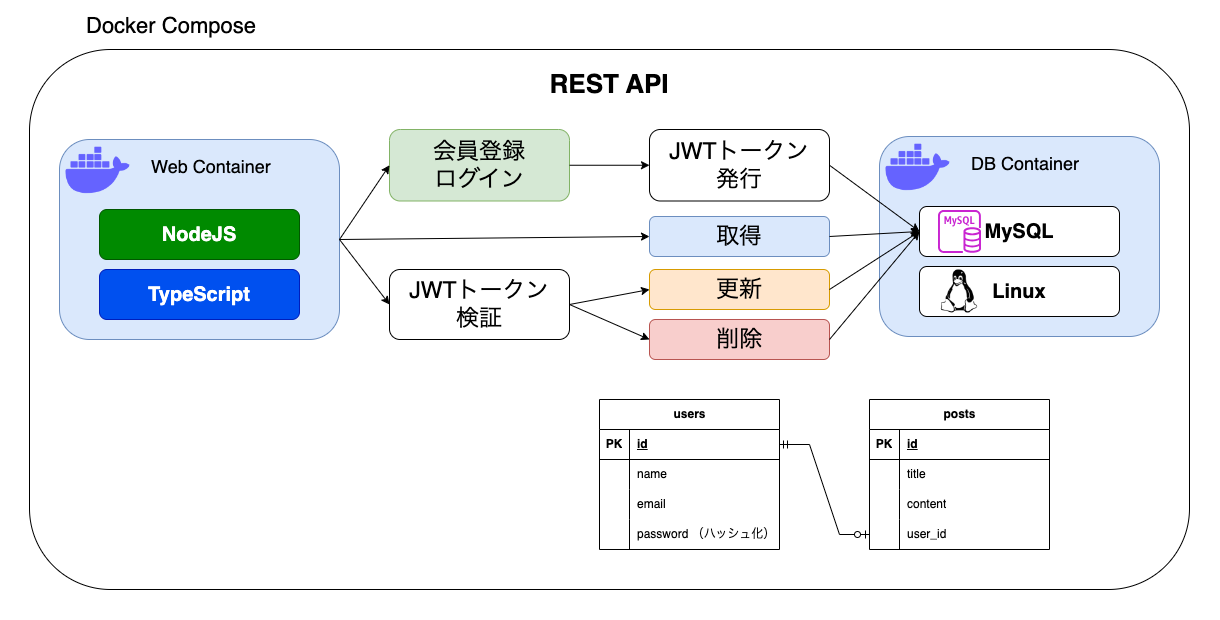

The diagram above was exported from draw.io. Its source (the exported page's mxGraphModel, read from the mxfile embedded in the PNG):
<mxGraphModel dx="2021" dy="928" grid="1" gridSize="10" guides="1" tooltips="1" connect="1" arrows="1" fold="1" page="1" pageScale="1" pageWidth="827" pageHeight="1169" math="0" shadow="0">
  <root>
    <mxCell id="0" />
    <mxCell id="1" parent="0" />
    <mxCell id="bS3QPwmq67NfJXnXUcan-64" value="" style="rounded=0;whiteSpace=wrap;html=1;strokeWidth=0;strokeColor=#ffffff;" vertex="1" parent="1">
      <mxGeometry x="-20" y="20" width="1220" height="620" as="geometry" />
    </mxCell>
    <mxCell id="bS3QPwmq67NfJXnXUcan-59" value="" style="rounded=1;whiteSpace=wrap;html=1;" vertex="1" parent="1">
      <mxGeometry x="10" y="70" width="1160" height="540" as="geometry" />
    </mxCell>
    <mxCell id="bS3QPwmq67NfJXnXUcan-3" value="" style="rounded=1;whiteSpace=wrap;html=1;fillColor=#dae8fc;strokeColor=#6c8ebf;" vertex="1" parent="1">
      <mxGeometry x="40" y="160" width="280" height="200" as="geometry" />
    </mxCell>
    <mxCell id="bS3QPwmq67NfJXnXUcan-4" value="" style="shape=image;html=1;verticalAlign=top;verticalLabelPosition=bottom;labelBackgroundColor=#ffffff;imageAspect=0;aspect=fixed;image=https://cdn1.iconfinder.com/data/icons/unicons-line-vol-3/24/docker-128.png" vertex="1" parent="1">
      <mxGeometry x="40" y="153" width="77" height="77" as="geometry" />
    </mxCell>
    <mxCell id="bS3QPwmq67NfJXnXUcan-5" value="&lt;font style=&quot;font-size: 18px;&quot;&gt;Web Container&lt;/font&gt;" style="text;strokeColor=none;align=left;fillColor=none;html=1;verticalAlign=middle;whiteSpace=wrap;rounded=0;" vertex="1" parent="1">
      <mxGeometry x="130" y="164" width="170" height="46" as="geometry" />
    </mxCell>
    <mxCell id="bS3QPwmq67NfJXnXUcan-6" value="" style="rounded=1;whiteSpace=wrap;html=1;fillColor=#dae8fc;strokeColor=#6c8ebf;" vertex="1" parent="1">
      <mxGeometry x="860" y="157" width="280" height="200" as="geometry" />
    </mxCell>
    <mxCell id="bS3QPwmq67NfJXnXUcan-7" value="" style="shape=image;html=1;verticalAlign=top;verticalLabelPosition=bottom;labelBackgroundColor=#ffffff;imageAspect=0;aspect=fixed;image=https://cdn1.iconfinder.com/data/icons/unicons-line-vol-3/24/docker-128.png" vertex="1" parent="1">
      <mxGeometry x="860" y="150" width="77" height="77" as="geometry" />
    </mxCell>
    <mxCell id="bS3QPwmq67NfJXnXUcan-8" value="&lt;font style=&quot;font-size: 18px;&quot;&gt;DB Container&lt;/font&gt;" style="text;strokeColor=none;align=left;fillColor=none;html=1;verticalAlign=middle;whiteSpace=wrap;rounded=0;" vertex="1" parent="1">
      <mxGeometry x="950" y="161" width="170" height="46" as="geometry" />
    </mxCell>
    <mxCell id="bS3QPwmq67NfJXnXUcan-10" value="&lt;font style=&quot;font-size: 22px;&quot;&gt;Docker Compose&lt;/font&gt;" style="text;strokeColor=none;align=left;fillColor=none;html=1;verticalAlign=middle;whiteSpace=wrap;rounded=0;" vertex="1" parent="1">
      <mxGeometry x="65" y="24" width="230" height="46" as="geometry" />
    </mxCell>
    <mxCell id="bS3QPwmq67NfJXnXUcan-11" value="&lt;font style=&quot;font-size: 20px;&quot;&gt;&lt;b&gt;NodeJS&lt;/b&gt;&lt;/font&gt;" style="rounded=1;whiteSpace=wrap;html=1;fillColor=#008a00;fontColor=#ffffff;strokeColor=#005700;" vertex="1" parent="1">
      <mxGeometry x="80" y="230" width="200" height="50" as="geometry" />
    </mxCell>
    <mxCell id="bS3QPwmq67NfJXnXUcan-12" value="&lt;font style=&quot;font-size: 20px;&quot;&gt;&lt;b&gt;TypeScript&lt;/b&gt;&lt;/font&gt;" style="rounded=1;whiteSpace=wrap;html=1;fillColor=#0050ef;fontColor=#ffffff;strokeColor=#001DBC;" vertex="1" parent="1">
      <mxGeometry x="80" y="290" width="200" height="50" as="geometry" />
    </mxCell>
    <mxCell id="bS3QPwmq67NfJXnXUcan-13" value="&lt;font style=&quot;font-size: 20px;&quot;&gt;&lt;b&gt;MySQL&lt;/b&gt;&lt;/font&gt;" style="rounded=1;whiteSpace=wrap;html=1;" vertex="1" parent="1">
      <mxGeometry x="900" y="227" width="200" height="50" as="geometry" />
    </mxCell>
    <mxCell id="bS3QPwmq67NfJXnXUcan-14" value="&lt;font style=&quot;font-size: 20px;&quot;&gt;&lt;b&gt;Linux&lt;/b&gt;&lt;/font&gt;" style="rounded=1;whiteSpace=wrap;html=1;" vertex="1" parent="1">
      <mxGeometry x="900" y="287" width="200" height="50" as="geometry" />
    </mxCell>
    <mxCell id="bS3QPwmq67NfJXnXUcan-15" value="&lt;font style=&quot;font-size: 23px;&quot;&gt;JWTトークン&lt;/font&gt;&lt;div style=&quot;font-size: 23px;&quot;&gt;&lt;font style=&quot;font-size: 23px;&quot;&gt;検証&lt;/font&gt;&lt;/div&gt;" style="rounded=1;whiteSpace=wrap;html=1;" vertex="1" parent="1">
      <mxGeometry x="370" y="290" width="180" height="70" as="geometry" />
    </mxCell>
    <mxCell id="bS3QPwmq67NfJXnXUcan-16" value="&lt;span style=&quot;font-size: 23px;&quot;&gt;会員登録&lt;/span&gt;&lt;div&gt;&lt;span style=&quot;font-size: 23px;&quot;&gt;ログイン&lt;/span&gt;&lt;/div&gt;" style="rounded=1;whiteSpace=wrap;html=1;fillColor=#d5e8d4;strokeColor=#82b366;" vertex="1" parent="1">
      <mxGeometry x="370" y="150" width="180" height="71.5" as="geometry" />
    </mxCell>
    <mxCell id="bS3QPwmq67NfJXnXUcan-17" value="" style="endArrow=classic;html=1;rounded=0;exitX=1;exitY=0.5;exitDx=0;exitDy=0;entryX=0;entryY=0.5;entryDx=0;entryDy=0;" edge="1" parent="1" source="bS3QPwmq67NfJXnXUcan-3" target="bS3QPwmq67NfJXnXUcan-16">
      <mxGeometry width="50" height="50" relative="1" as="geometry">
        <mxPoint x="510" y="310" as="sourcePoint" />
        <mxPoint x="560" y="260" as="targetPoint" />
      </mxGeometry>
    </mxCell>
    <mxCell id="bS3QPwmq67NfJXnXUcan-18" value="" style="endArrow=classic;html=1;rounded=0;exitX=1;exitY=0.5;exitDx=0;exitDy=0;entryX=0;entryY=0.5;entryDx=0;entryDy=0;" edge="1" parent="1" source="bS3QPwmq67NfJXnXUcan-3" target="bS3QPwmq67NfJXnXUcan-15">
      <mxGeometry width="50" height="50" relative="1" as="geometry">
        <mxPoint x="510" y="310" as="sourcePoint" />
        <mxPoint x="560" y="260" as="targetPoint" />
      </mxGeometry>
    </mxCell>
    <mxCell id="bS3QPwmq67NfJXnXUcan-19" value="&lt;font style=&quot;font-size: 23px;&quot;&gt;JWTトークン&lt;/font&gt;&lt;div style=&quot;font-size: 23px;&quot;&gt;&lt;font style=&quot;font-size: 23px;&quot;&gt;発行&lt;/font&gt;&lt;/div&gt;" style="rounded=1;whiteSpace=wrap;html=1;" vertex="1" parent="1">
      <mxGeometry x="630" y="150" width="180" height="71.5" as="geometry" />
    </mxCell>
    <mxCell id="bS3QPwmq67NfJXnXUcan-20" value="" style="endArrow=classic;html=1;rounded=0;exitX=1;exitY=0.5;exitDx=0;exitDy=0;entryX=0;entryY=0.5;entryDx=0;entryDy=0;" edge="1" parent="1" source="bS3QPwmq67NfJXnXUcan-16" target="bS3QPwmq67NfJXnXUcan-19">
      <mxGeometry width="50" height="50" relative="1" as="geometry">
        <mxPoint x="510" y="310" as="sourcePoint" />
        <mxPoint x="560" y="260" as="targetPoint" />
      </mxGeometry>
    </mxCell>
    <mxCell id="bS3QPwmq67NfJXnXUcan-22" value="" style="endArrow=classic;html=1;rounded=0;exitX=1;exitY=0.5;exitDx=0;exitDy=0;entryX=0;entryY=0.5;entryDx=0;entryDy=0;" edge="1" parent="1" source="bS3QPwmq67NfJXnXUcan-19" target="bS3QPwmq67NfJXnXUcan-13">
      <mxGeometry width="50" height="50" relative="1" as="geometry">
        <mxPoint x="510" y="260" as="sourcePoint" />
        <mxPoint x="560" y="210" as="targetPoint" />
      </mxGeometry>
    </mxCell>
    <mxCell id="bS3QPwmq67NfJXnXUcan-23" value="&lt;span style=&quot;font-size: 23px;&quot;&gt;取得&lt;/span&gt;" style="rounded=1;whiteSpace=wrap;html=1;fillColor=#dae8fc;strokeColor=#6c8ebf;" vertex="1" parent="1">
      <mxGeometry x="630" y="237" width="180" height="40" as="geometry" />
    </mxCell>
    <mxCell id="bS3QPwmq67NfJXnXUcan-24" value="" style="endArrow=classic;html=1;rounded=0;exitX=1;exitY=0.5;exitDx=0;exitDy=0;entryX=0;entryY=0.5;entryDx=0;entryDy=0;" edge="1" parent="1" source="bS3QPwmq67NfJXnXUcan-3" target="bS3QPwmq67NfJXnXUcan-23">
      <mxGeometry width="50" height="50" relative="1" as="geometry">
        <mxPoint x="510" y="260" as="sourcePoint" />
        <mxPoint x="560" y="210" as="targetPoint" />
      </mxGeometry>
    </mxCell>
    <mxCell id="bS3QPwmq67NfJXnXUcan-25" value="" style="endArrow=classic;html=1;rounded=0;exitX=1;exitY=0.5;exitDx=0;exitDy=0;entryX=0;entryY=0.5;entryDx=0;entryDy=0;" edge="1" parent="1" source="bS3QPwmq67NfJXnXUcan-23" target="bS3QPwmq67NfJXnXUcan-13">
      <mxGeometry width="50" height="50" relative="1" as="geometry">
        <mxPoint x="510" y="260" as="sourcePoint" />
        <mxPoint x="560" y="210" as="targetPoint" />
      </mxGeometry>
    </mxCell>
    <mxCell id="bS3QPwmq67NfJXnXUcan-26" value="&lt;span style=&quot;font-size: 23px;&quot;&gt;更新&lt;/span&gt;" style="rounded=1;whiteSpace=wrap;html=1;fillColor=#ffe6cc;strokeColor=#d79b00;" vertex="1" parent="1">
      <mxGeometry x="630" y="290" width="180" height="40" as="geometry" />
    </mxCell>
    <mxCell id="bS3QPwmq67NfJXnXUcan-27" value="&lt;span style=&quot;font-size: 23px;&quot;&gt;削除&lt;/span&gt;" style="rounded=1;whiteSpace=wrap;html=1;fillColor=#f8cecc;strokeColor=#b85450;" vertex="1" parent="1">
      <mxGeometry x="630" y="340" width="180" height="40" as="geometry" />
    </mxCell>
    <mxCell id="bS3QPwmq67NfJXnXUcan-28" value="" style="endArrow=classic;html=1;rounded=0;exitX=1;exitY=0.5;exitDx=0;exitDy=0;entryX=0;entryY=0.5;entryDx=0;entryDy=0;" edge="1" parent="1" source="bS3QPwmq67NfJXnXUcan-15" target="bS3QPwmq67NfJXnXUcan-26">
      <mxGeometry width="50" height="50" relative="1" as="geometry">
        <mxPoint x="510" y="260" as="sourcePoint" />
        <mxPoint x="560" y="210" as="targetPoint" />
      </mxGeometry>
    </mxCell>
    <mxCell id="bS3QPwmq67NfJXnXUcan-29" value="" style="endArrow=classic;html=1;rounded=0;exitX=1;exitY=0.5;exitDx=0;exitDy=0;entryX=0;entryY=0.5;entryDx=0;entryDy=0;" edge="1" parent="1" source="bS3QPwmq67NfJXnXUcan-15" target="bS3QPwmq67NfJXnXUcan-27">
      <mxGeometry width="50" height="50" relative="1" as="geometry">
        <mxPoint x="510" y="260" as="sourcePoint" />
        <mxPoint x="560" y="210" as="targetPoint" />
      </mxGeometry>
    </mxCell>
    <mxCell id="bS3QPwmq67NfJXnXUcan-30" value="" style="endArrow=classic;html=1;rounded=0;exitX=1;exitY=0.5;exitDx=0;exitDy=0;entryX=0;entryY=0.5;entryDx=0;entryDy=0;" edge="1" parent="1" source="bS3QPwmq67NfJXnXUcan-26" target="bS3QPwmq67NfJXnXUcan-13">
      <mxGeometry width="50" height="50" relative="1" as="geometry">
        <mxPoint x="510" y="260" as="sourcePoint" />
        <mxPoint x="560" y="210" as="targetPoint" />
      </mxGeometry>
    </mxCell>
    <mxCell id="bS3QPwmq67NfJXnXUcan-31" value="" style="endArrow=classic;html=1;rounded=0;exitX=1;exitY=0.5;exitDx=0;exitDy=0;entryX=0;entryY=0.5;entryDx=0;entryDy=0;" edge="1" parent="1" source="bS3QPwmq67NfJXnXUcan-27" target="bS3QPwmq67NfJXnXUcan-13">
      <mxGeometry width="50" height="50" relative="1" as="geometry">
        <mxPoint x="510" y="260" as="sourcePoint" />
        <mxPoint x="560" y="210" as="targetPoint" />
      </mxGeometry>
    </mxCell>
    <mxCell id="bS3QPwmq67NfJXnXUcan-32" value="posts" style="shape=table;startSize=30;container=1;collapsible=1;childLayout=tableLayout;fixedRows=1;rowLines=0;fontStyle=1;align=center;resizeLast=1;html=1;" vertex="1" parent="1">
      <mxGeometry x="850" y="420" width="180" height="150" as="geometry" />
    </mxCell>
    <mxCell id="bS3QPwmq67NfJXnXUcan-33" value="" style="shape=tableRow;horizontal=0;startSize=0;swimlaneHead=0;swimlaneBody=0;fillColor=none;collapsible=0;dropTarget=0;points=[[0,0.5],[1,0.5]];portConstraint=eastwest;top=0;left=0;right=0;bottom=1;" vertex="1" parent="bS3QPwmq67NfJXnXUcan-32">
      <mxGeometry y="30" width="180" height="30" as="geometry" />
    </mxCell>
    <mxCell id="bS3QPwmq67NfJXnXUcan-34" value="PK" style="shape=partialRectangle;connectable=0;fillColor=none;top=0;left=0;bottom=0;right=0;fontStyle=1;overflow=hidden;whiteSpace=wrap;html=1;" vertex="1" parent="bS3QPwmq67NfJXnXUcan-33">
      <mxGeometry width="30" height="30" as="geometry">
        <mxRectangle width="30" height="30" as="alternateBounds" />
      </mxGeometry>
    </mxCell>
    <mxCell id="bS3QPwmq67NfJXnXUcan-35" value="id" style="shape=partialRectangle;connectable=0;fillColor=none;top=0;left=0;bottom=0;right=0;align=left;spacingLeft=6;fontStyle=5;overflow=hidden;whiteSpace=wrap;html=1;" vertex="1" parent="bS3QPwmq67NfJXnXUcan-33">
      <mxGeometry x="30" width="150" height="30" as="geometry">
        <mxRectangle width="150" height="30" as="alternateBounds" />
      </mxGeometry>
    </mxCell>
    <mxCell id="bS3QPwmq67NfJXnXUcan-36" value="" style="shape=tableRow;horizontal=0;startSize=0;swimlaneHead=0;swimlaneBody=0;fillColor=none;collapsible=0;dropTarget=0;points=[[0,0.5],[1,0.5]];portConstraint=eastwest;top=0;left=0;right=0;bottom=0;" vertex="1" parent="bS3QPwmq67NfJXnXUcan-32">
      <mxGeometry y="60" width="180" height="30" as="geometry" />
    </mxCell>
    <mxCell id="bS3QPwmq67NfJXnXUcan-37" value="" style="shape=partialRectangle;connectable=0;fillColor=none;top=0;left=0;bottom=0;right=0;editable=1;overflow=hidden;whiteSpace=wrap;html=1;" vertex="1" parent="bS3QPwmq67NfJXnXUcan-36">
      <mxGeometry width="30" height="30" as="geometry">
        <mxRectangle width="30" height="30" as="alternateBounds" />
      </mxGeometry>
    </mxCell>
    <mxCell id="bS3QPwmq67NfJXnXUcan-38" value="title" style="shape=partialRectangle;connectable=0;fillColor=none;top=0;left=0;bottom=0;right=0;align=left;spacingLeft=6;overflow=hidden;whiteSpace=wrap;html=1;" vertex="1" parent="bS3QPwmq67NfJXnXUcan-36">
      <mxGeometry x="30" width="150" height="30" as="geometry">
        <mxRectangle width="150" height="30" as="alternateBounds" />
      </mxGeometry>
    </mxCell>
    <mxCell id="bS3QPwmq67NfJXnXUcan-39" value="" style="shape=tableRow;horizontal=0;startSize=0;swimlaneHead=0;swimlaneBody=0;fillColor=none;collapsible=0;dropTarget=0;points=[[0,0.5],[1,0.5]];portConstraint=eastwest;top=0;left=0;right=0;bottom=0;" vertex="1" parent="bS3QPwmq67NfJXnXUcan-32">
      <mxGeometry y="90" width="180" height="30" as="geometry" />
    </mxCell>
    <mxCell id="bS3QPwmq67NfJXnXUcan-40" value="" style="shape=partialRectangle;connectable=0;fillColor=none;top=0;left=0;bottom=0;right=0;editable=1;overflow=hidden;whiteSpace=wrap;html=1;" vertex="1" parent="bS3QPwmq67NfJXnXUcan-39">
      <mxGeometry width="30" height="30" as="geometry">
        <mxRectangle width="30" height="30" as="alternateBounds" />
      </mxGeometry>
    </mxCell>
    <mxCell id="bS3QPwmq67NfJXnXUcan-41" value="content" style="shape=partialRectangle;connectable=0;fillColor=none;top=0;left=0;bottom=0;right=0;align=left;spacingLeft=6;overflow=hidden;whiteSpace=wrap;html=1;" vertex="1" parent="bS3QPwmq67NfJXnXUcan-39">
      <mxGeometry x="30" width="150" height="30" as="geometry">
        <mxRectangle width="150" height="30" as="alternateBounds" />
      </mxGeometry>
    </mxCell>
    <mxCell id="bS3QPwmq67NfJXnXUcan-42" value="" style="shape=tableRow;horizontal=0;startSize=0;swimlaneHead=0;swimlaneBody=0;fillColor=none;collapsible=0;dropTarget=0;points=[[0,0.5],[1,0.5]];portConstraint=eastwest;top=0;left=0;right=0;bottom=0;" vertex="1" parent="bS3QPwmq67NfJXnXUcan-32">
      <mxGeometry y="120" width="180" height="30" as="geometry" />
    </mxCell>
    <mxCell id="bS3QPwmq67NfJXnXUcan-43" value="" style="shape=partialRectangle;connectable=0;fillColor=none;top=0;left=0;bottom=0;right=0;editable=1;overflow=hidden;whiteSpace=wrap;html=1;" vertex="1" parent="bS3QPwmq67NfJXnXUcan-42">
      <mxGeometry width="30" height="30" as="geometry">
        <mxRectangle width="30" height="30" as="alternateBounds" />
      </mxGeometry>
    </mxCell>
    <mxCell id="bS3QPwmq67NfJXnXUcan-44" value="user_id" style="shape=partialRectangle;connectable=0;fillColor=none;top=0;left=0;bottom=0;right=0;align=left;spacingLeft=6;overflow=hidden;whiteSpace=wrap;html=1;" vertex="1" parent="bS3QPwmq67NfJXnXUcan-42">
      <mxGeometry x="30" width="150" height="30" as="geometry">
        <mxRectangle width="150" height="30" as="alternateBounds" />
      </mxGeometry>
    </mxCell>
    <mxCell id="bS3QPwmq67NfJXnXUcan-45" value="users" style="shape=table;startSize=30;container=1;collapsible=1;childLayout=tableLayout;fixedRows=1;rowLines=0;fontStyle=1;align=center;resizeLast=1;html=1;" vertex="1" parent="1">
      <mxGeometry x="580" y="420" width="180" height="150" as="geometry" />
    </mxCell>
    <mxCell id="bS3QPwmq67NfJXnXUcan-46" value="" style="shape=tableRow;horizontal=0;startSize=0;swimlaneHead=0;swimlaneBody=0;fillColor=none;collapsible=0;dropTarget=0;points=[[0,0.5],[1,0.5]];portConstraint=eastwest;top=0;left=0;right=0;bottom=1;" vertex="1" parent="bS3QPwmq67NfJXnXUcan-45">
      <mxGeometry y="30" width="180" height="30" as="geometry" />
    </mxCell>
    <mxCell id="bS3QPwmq67NfJXnXUcan-47" value="PK" style="shape=partialRectangle;connectable=0;fillColor=none;top=0;left=0;bottom=0;right=0;fontStyle=1;overflow=hidden;whiteSpace=wrap;html=1;" vertex="1" parent="bS3QPwmq67NfJXnXUcan-46">
      <mxGeometry width="30" height="30" as="geometry">
        <mxRectangle width="30" height="30" as="alternateBounds" />
      </mxGeometry>
    </mxCell>
    <mxCell id="bS3QPwmq67NfJXnXUcan-48" value="id" style="shape=partialRectangle;connectable=0;fillColor=none;top=0;left=0;bottom=0;right=0;align=left;spacingLeft=6;fontStyle=5;overflow=hidden;whiteSpace=wrap;html=1;" vertex="1" parent="bS3QPwmq67NfJXnXUcan-46">
      <mxGeometry x="30" width="150" height="30" as="geometry">
        <mxRectangle width="150" height="30" as="alternateBounds" />
      </mxGeometry>
    </mxCell>
    <mxCell id="bS3QPwmq67NfJXnXUcan-49" value="" style="shape=tableRow;horizontal=0;startSize=0;swimlaneHead=0;swimlaneBody=0;fillColor=none;collapsible=0;dropTarget=0;points=[[0,0.5],[1,0.5]];portConstraint=eastwest;top=0;left=0;right=0;bottom=0;" vertex="1" parent="bS3QPwmq67NfJXnXUcan-45">
      <mxGeometry y="60" width="180" height="30" as="geometry" />
    </mxCell>
    <mxCell id="bS3QPwmq67NfJXnXUcan-50" value="" style="shape=partialRectangle;connectable=0;fillColor=none;top=0;left=0;bottom=0;right=0;editable=1;overflow=hidden;whiteSpace=wrap;html=1;" vertex="1" parent="bS3QPwmq67NfJXnXUcan-49">
      <mxGeometry width="30" height="30" as="geometry">
        <mxRectangle width="30" height="30" as="alternateBounds" />
      </mxGeometry>
    </mxCell>
    <mxCell id="bS3QPwmq67NfJXnXUcan-51" value="name" style="shape=partialRectangle;connectable=0;fillColor=none;top=0;left=0;bottom=0;right=0;align=left;spacingLeft=6;overflow=hidden;whiteSpace=wrap;html=1;" vertex="1" parent="bS3QPwmq67NfJXnXUcan-49">
      <mxGeometry x="30" width="150" height="30" as="geometry">
        <mxRectangle width="150" height="30" as="alternateBounds" />
      </mxGeometry>
    </mxCell>
    <mxCell id="bS3QPwmq67NfJXnXUcan-52" value="" style="shape=tableRow;horizontal=0;startSize=0;swimlaneHead=0;swimlaneBody=0;fillColor=none;collapsible=0;dropTarget=0;points=[[0,0.5],[1,0.5]];portConstraint=eastwest;top=0;left=0;right=0;bottom=0;" vertex="1" parent="bS3QPwmq67NfJXnXUcan-45">
      <mxGeometry y="90" width="180" height="30" as="geometry" />
    </mxCell>
    <mxCell id="bS3QPwmq67NfJXnXUcan-53" value="" style="shape=partialRectangle;connectable=0;fillColor=none;top=0;left=0;bottom=0;right=0;editable=1;overflow=hidden;whiteSpace=wrap;html=1;" vertex="1" parent="bS3QPwmq67NfJXnXUcan-52">
      <mxGeometry width="30" height="30" as="geometry">
        <mxRectangle width="30" height="30" as="alternateBounds" />
      </mxGeometry>
    </mxCell>
    <mxCell id="bS3QPwmq67NfJXnXUcan-54" value="email" style="shape=partialRectangle;connectable=0;fillColor=none;top=0;left=0;bottom=0;right=0;align=left;spacingLeft=6;overflow=hidden;whiteSpace=wrap;html=1;" vertex="1" parent="bS3QPwmq67NfJXnXUcan-52">
      <mxGeometry x="30" width="150" height="30" as="geometry">
        <mxRectangle width="150" height="30" as="alternateBounds" />
      </mxGeometry>
    </mxCell>
    <mxCell id="bS3QPwmq67NfJXnXUcan-55" value="" style="shape=tableRow;horizontal=0;startSize=0;swimlaneHead=0;swimlaneBody=0;fillColor=none;collapsible=0;dropTarget=0;points=[[0,0.5],[1,0.5]];portConstraint=eastwest;top=0;left=0;right=0;bottom=0;" vertex="1" parent="bS3QPwmq67NfJXnXUcan-45">
      <mxGeometry y="120" width="180" height="30" as="geometry" />
    </mxCell>
    <mxCell id="bS3QPwmq67NfJXnXUcan-56" value="" style="shape=partialRectangle;connectable=0;fillColor=none;top=0;left=0;bottom=0;right=0;editable=1;overflow=hidden;whiteSpace=wrap;html=1;" vertex="1" parent="bS3QPwmq67NfJXnXUcan-55">
      <mxGeometry width="30" height="30" as="geometry">
        <mxRectangle width="30" height="30" as="alternateBounds" />
      </mxGeometry>
    </mxCell>
    <mxCell id="bS3QPwmq67NfJXnXUcan-57" value="password （ハッシュ化）" style="shape=partialRectangle;connectable=0;fillColor=none;top=0;left=0;bottom=0;right=0;align=left;spacingLeft=6;overflow=hidden;whiteSpace=wrap;html=1;" vertex="1" parent="bS3QPwmq67NfJXnXUcan-55">
      <mxGeometry x="30" width="150" height="30" as="geometry">
        <mxRectangle width="150" height="30" as="alternateBounds" />
      </mxGeometry>
    </mxCell>
    <mxCell id="bS3QPwmq67NfJXnXUcan-58" value="" style="edgeStyle=entityRelationEdgeStyle;fontSize=12;html=1;endArrow=ERzeroToOne;startArrow=ERmandOne;rounded=0;exitX=1;exitY=0.5;exitDx=0;exitDy=0;" edge="1" parent="1" source="bS3QPwmq67NfJXnXUcan-46" target="bS3QPwmq67NfJXnXUcan-42">
      <mxGeometry width="100" height="100" relative="1" as="geometry">
        <mxPoint x="840" y="580" as="sourcePoint" />
        <mxPoint x="940" y="480" as="targetPoint" />
      </mxGeometry>
    </mxCell>
    <mxCell id="bS3QPwmq67NfJXnXUcan-62" value="" style="shape=image;html=1;verticalAlign=top;verticalLabelPosition=bottom;labelBackgroundColor=#ffffff;imageAspect=0;aspect=fixed;image=https://cdn2.iconfinder.com/data/icons/font-awesome/1792/linux-128.png;imageBackground=none;" vertex="1" parent="1">
      <mxGeometry x="918.5" y="290.5" width="43" height="43" as="geometry" />
    </mxCell>
    <mxCell id="bS3QPwmq67NfJXnXUcan-63" value="" style="sketch=0;outlineConnect=0;fontColor=#232F3E;gradientColor=none;fillColor=#C925D1;strokeColor=none;dashed=0;verticalLabelPosition=bottom;verticalAlign=top;align=center;html=1;fontSize=12;fontStyle=0;aspect=fixed;pointerEvents=1;shape=mxgraph.aws4.rds_mysql_instance;" vertex="1" parent="1">
      <mxGeometry x="918.5" y="230.5" width="43" height="43" as="geometry" />
    </mxCell>
    <mxCell id="bS3QPwmq67NfJXnXUcan-68" value="&lt;font size=&quot;1&quot; style=&quot;&quot;&gt;&lt;b style=&quot;font-size: 26px;&quot;&gt;REST API&lt;/b&gt;&lt;/font&gt;" style="text;strokeColor=none;align=center;fillColor=none;html=1;verticalAlign=middle;whiteSpace=wrap;rounded=0;" vertex="1" parent="1">
      <mxGeometry x="360" y="80" width="460" height="50" as="geometry" />
    </mxCell>
  </root>
</mxGraphModel>